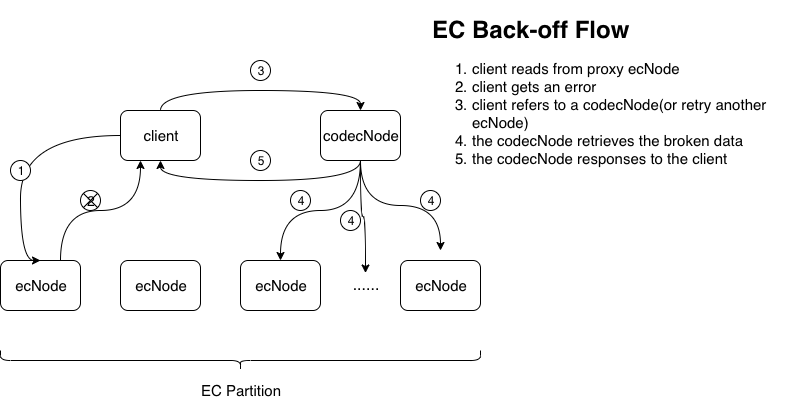

The diagram above was exported from draw.io. Its source (the exported page's mxGraphModel, read from the mxfile embedded in the PNG):
<mxGraphModel dx="815" dy="521" grid="1" gridSize="10" guides="1" tooltips="1" connect="1" arrows="1" fold="1" page="1" pageScale="1" pageWidth="827" pageHeight="1169" math="0" shadow="0">
  <root>
    <mxCell id="0" />
    <mxCell id="1" parent="0" />
    <mxCell id="Fb1C7xSMnvTkJazdJ7ge-29" style="edgeStyle=orthogonalEdgeStyle;orthogonalLoop=1;jettySize=auto;html=1;exitX=0.75;exitY=0;exitDx=0;exitDy=0;entryX=0.25;entryY=1;entryDx=0;entryDy=0;curved=1;" parent="1" source="Fb1C7xSMnvTkJazdJ7ge-3" target="Fb1C7xSMnvTkJazdJ7ge-10" edge="1">
      <mxGeometry relative="1" as="geometry" />
    </mxCell>
    <mxCell id="Fb1C7xSMnvTkJazdJ7ge-3" value="&lt;font style=&quot;font-size: 15px&quot;&gt;ecNode&lt;/font&gt;" style="rounded=1;whiteSpace=wrap;html=1;" parent="1" vertex="1">
      <mxGeometry x="40" y="310" width="80" height="50" as="geometry" />
    </mxCell>
    <mxCell id="Fb1C7xSMnvTkJazdJ7ge-4" value="&lt;font style=&quot;font-size: 15px&quot;&gt;ecNode&lt;/font&gt;" style="rounded=1;whiteSpace=wrap;html=1;" parent="1" vertex="1">
      <mxGeometry x="160" y="310" width="80" height="50" as="geometry" />
    </mxCell>
    <mxCell id="Fb1C7xSMnvTkJazdJ7ge-6" value="&lt;font style=&quot;font-size: 15px&quot;&gt;ecNode&lt;/font&gt;" style="rounded=1;whiteSpace=wrap;html=1;" parent="1" vertex="1">
      <mxGeometry x="280" y="310" width="80" height="50" as="geometry" />
    </mxCell>
    <mxCell id="Fb1C7xSMnvTkJazdJ7ge-7" value="&lt;font style=&quot;font-size: 15px&quot;&gt;ecNode&lt;/font&gt;" style="rounded=1;whiteSpace=wrap;html=1;" parent="1" vertex="1">
      <mxGeometry x="440" y="310" width="80" height="50" as="geometry" />
    </mxCell>
    <mxCell id="Fb1C7xSMnvTkJazdJ7ge-8" value="&lt;font style=&quot;font-size: 16px&quot;&gt;......&lt;/font&gt;" style="text;html=1;strokeColor=none;fillColor=none;align=center;verticalAlign=middle;whiteSpace=wrap;rounded=0;" parent="1" vertex="1">
      <mxGeometry x="380" y="322.5" width="50" height="25" as="geometry" />
    </mxCell>
    <mxCell id="Fb1C7xSMnvTkJazdJ7ge-9" style="edgeStyle=orthogonalEdgeStyle;orthogonalLoop=1;jettySize=auto;html=1;exitX=0;exitY=0.5;exitDx=0;exitDy=0;entryX=0.5;entryY=0;entryDx=0;entryDy=0;curved=1;" parent="1" source="Fb1C7xSMnvTkJazdJ7ge-10" target="Fb1C7xSMnvTkJazdJ7ge-3" edge="1">
      <mxGeometry relative="1" as="geometry">
        <Array as="points">
          <mxPoint x="60" y="185" />
          <mxPoint x="60" y="310" />
        </Array>
      </mxGeometry>
    </mxCell>
    <mxCell id="Fb1C7xSMnvTkJazdJ7ge-30" style="edgeStyle=orthogonalEdgeStyle;curved=1;orthogonalLoop=1;jettySize=auto;html=1;entryX=0.5;entryY=0;entryDx=0;entryDy=0;" parent="1" source="Fb1C7xSMnvTkJazdJ7ge-10" target="Fb1C7xSMnvTkJazdJ7ge-25" edge="1">
      <mxGeometry relative="1" as="geometry">
        <Array as="points">
          <mxPoint x="200" y="140" />
          <mxPoint x="400" y="140" />
        </Array>
      </mxGeometry>
    </mxCell>
    <mxCell id="Fb1C7xSMnvTkJazdJ7ge-10" value="&lt;font style=&quot;font-size: 15px&quot;&gt;client&lt;/font&gt;" style="rounded=1;whiteSpace=wrap;html=1;" parent="1" vertex="1">
      <mxGeometry x="160" y="160" width="80" height="50" as="geometry" />
    </mxCell>
    <mxCell id="Fb1C7xSMnvTkJazdJ7ge-11" value="1" style="ellipse;whiteSpace=wrap;html=1;aspect=fixed;" parent="1" vertex="1">
      <mxGeometry x="50" y="210" width="20" height="20" as="geometry" />
    </mxCell>
    <mxCell id="Fb1C7xSMnvTkJazdJ7ge-15" value="" style="shape=curlyBracket;whiteSpace=wrap;html=1;rounded=1;rotation=-90;" parent="1" vertex="1">
      <mxGeometry x="270" y="170" width="20" height="480" as="geometry" />
    </mxCell>
    <mxCell id="Fb1C7xSMnvTkJazdJ7ge-16" value="&lt;font style=&quot;font-size: 15px&quot;&gt;EC Partition&lt;/font&gt;" style="text;html=1;strokeColor=none;fillColor=none;align=center;verticalAlign=middle;whiteSpace=wrap;rounded=0;" parent="1" vertex="1">
      <mxGeometry x="235" y="430" width="90" height="20" as="geometry" />
    </mxCell>
    <mxCell id="Fb1C7xSMnvTkJazdJ7ge-32" style="edgeStyle=orthogonalEdgeStyle;curved=1;orthogonalLoop=1;jettySize=auto;html=1;entryX=0.5;entryY=1;entryDx=0;entryDy=0;exitX=0.5;exitY=1;exitDx=0;exitDy=0;" parent="1" source="Fb1C7xSMnvTkJazdJ7ge-25" target="Fb1C7xSMnvTkJazdJ7ge-10" edge="1">
      <mxGeometry relative="1" as="geometry" />
    </mxCell>
    <mxCell id="Fb1C7xSMnvTkJazdJ7ge-37" style="edgeStyle=orthogonalEdgeStyle;curved=1;orthogonalLoop=1;jettySize=auto;html=1;entryX=0.5;entryY=0;entryDx=0;entryDy=0;" parent="1" source="Fb1C7xSMnvTkJazdJ7ge-25" target="Fb1C7xSMnvTkJazdJ7ge-6" edge="1">
      <mxGeometry relative="1" as="geometry" />
    </mxCell>
    <mxCell id="Fb1C7xSMnvTkJazdJ7ge-38" style="edgeStyle=orthogonalEdgeStyle;curved=1;orthogonalLoop=1;jettySize=auto;html=1;entryX=0.5;entryY=0;entryDx=0;entryDy=0;" parent="1" source="Fb1C7xSMnvTkJazdJ7ge-25" target="Fb1C7xSMnvTkJazdJ7ge-8" edge="1">
      <mxGeometry relative="1" as="geometry" />
    </mxCell>
    <mxCell id="Fb1C7xSMnvTkJazdJ7ge-39" style="edgeStyle=orthogonalEdgeStyle;curved=1;orthogonalLoop=1;jettySize=auto;html=1;exitX=0.5;exitY=1;exitDx=0;exitDy=0;" parent="1" source="Fb1C7xSMnvTkJazdJ7ge-25" edge="1">
      <mxGeometry relative="1" as="geometry">
        <mxPoint x="480" y="300" as="targetPoint" />
      </mxGeometry>
    </mxCell>
    <mxCell id="Fb1C7xSMnvTkJazdJ7ge-25" value="&lt;font style=&quot;font-size: 15px&quot;&gt;codecNode&lt;/font&gt;" style="rounded=1;whiteSpace=wrap;html=1;" parent="1" vertex="1">
      <mxGeometry x="360" y="160" width="80" height="50" as="geometry" />
    </mxCell>
    <mxCell id="Fb1C7xSMnvTkJazdJ7ge-31" value="3" style="ellipse;whiteSpace=wrap;html=1;aspect=fixed;" parent="1" vertex="1">
      <mxGeometry x="290" y="110" width="20" height="20" as="geometry" />
    </mxCell>
    <mxCell id="Fb1C7xSMnvTkJazdJ7ge-33" value="5" style="ellipse;whiteSpace=wrap;html=1;aspect=fixed;" parent="1" vertex="1">
      <mxGeometry x="290" y="200" width="20" height="20" as="geometry" />
    </mxCell>
    <mxCell id="Fb1C7xSMnvTkJazdJ7ge-36" value="&lt;font style=&quot;font-size: 14px&quot;&gt;2&lt;/font&gt;" style="shape=sumEllipse;perimeter=ellipsePerimeter;whiteSpace=wrap;html=1;backgroundOutline=1;fillColor=none;" parent="1" vertex="1">
      <mxGeometry x="120" y="240" width="20" height="20" as="geometry" />
    </mxCell>
    <mxCell id="Fb1C7xSMnvTkJazdJ7ge-40" value="4" style="ellipse;whiteSpace=wrap;html=1;aspect=fixed;" parent="1" vertex="1">
      <mxGeometry x="330" y="240" width="20" height="20" as="geometry" />
    </mxCell>
    <mxCell id="Fb1C7xSMnvTkJazdJ7ge-42" value="4" style="ellipse;whiteSpace=wrap;html=1;aspect=fixed;" parent="1" vertex="1">
      <mxGeometry x="380" y="260" width="20" height="20" as="geometry" />
    </mxCell>
    <mxCell id="Fb1C7xSMnvTkJazdJ7ge-43" value="4" style="ellipse;whiteSpace=wrap;html=1;aspect=fixed;" parent="1" vertex="1">
      <mxGeometry x="460" y="240" width="20" height="20" as="geometry" />
    </mxCell>
    <mxCell id="S_8NCONwTy4wHoNE-4eE-1" value="&lt;h1&gt;EC Back-off Flow&lt;/h1&gt;&lt;p style=&quot;font-size: 15px&quot;&gt;&lt;/p&gt;&lt;ol style=&quot;font-size: 15px&quot;&gt;&lt;li&gt;&lt;font style=&quot;font-size: 15px&quot;&gt;client reads from proxy ecNode&lt;/font&gt;&lt;/li&gt;&lt;li&gt;&lt;font style=&quot;font-size: 15px&quot;&gt;client gets an error&lt;/font&gt;&lt;/li&gt;&lt;li&gt;&lt;font style=&quot;font-size: 15px&quot;&gt;client refers to a codecNode(or retry another ecNode)&lt;/font&gt;&lt;/li&gt;&lt;li&gt;&lt;font style=&quot;font-size: 15px&quot;&gt;the codecNode retrieves the broken data&lt;/font&gt;&lt;/li&gt;&lt;li&gt;&lt;span&gt;the codecNode responses to the client&lt;/span&gt;&lt;/li&gt;&lt;/ol&gt;&lt;p&gt;&lt;/p&gt;" style="text;html=1;strokeColor=none;fillColor=none;spacing=5;spacingTop=-20;whiteSpace=wrap;overflow=hidden;rounded=0;" vertex="1" parent="1">
      <mxGeometry x="467" y="60" width="360" height="170" as="geometry" />
    </mxCell>
  </root>
</mxGraphModel>